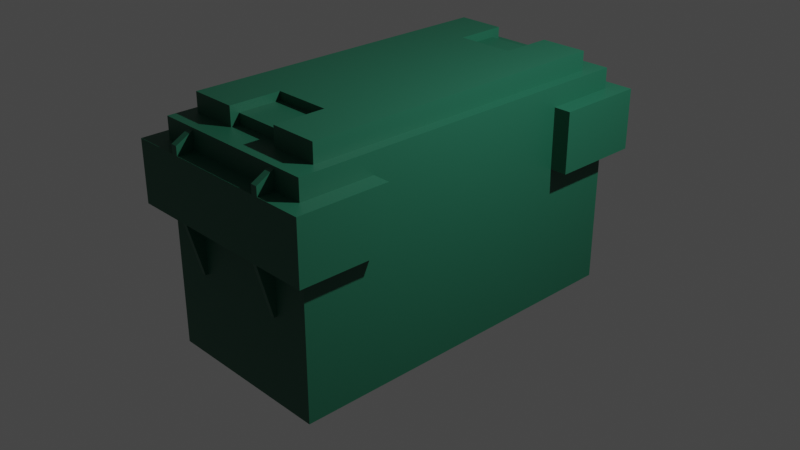 # Source: AmmoBox.blend  (saved by Blender 2.83.19; exported with 4.5.12 LTS)
import bpy
from mathutils import Matrix  # noqa: F401  (used for matrix-valued properties, if any)

bpy.ops.wm.read_factory_settings(use_empty=True)
scene = bpy.context.scene
scene.name = 'Scene'

# ---- collections
col_collection = bpy.data.collections.new('Collection'); scene.collection.children.link(col_collection)

# ---- materials (node trees are filled in below, after node groups)
mat_material_001 = bpy.data.materials.new('Material.001')
mat_material_001.alpha_threshold = 0.0
mat_material_001.use_transparent_shadow = False
mat_material_001.line_color = (0.0, 0.0, 0.0, 1.0)

# ---- node groups
ng_auto_smooth = bpy.data.node_groups.new('Auto Smooth', 'GeometryNodeTree')
_s = ng_auto_smooth.interface.new_socket(name='Geometry', in_out='OUTPUT', socket_type='NodeSocketGeometry')
_s = ng_auto_smooth.interface.new_socket(name='Geometry', in_out='INPUT', socket_type='NodeSocketGeometry')
_s = ng_auto_smooth.interface.new_socket(name='Angle', in_out='INPUT', socket_type='NodeSocketFloat')
_s.subtype = 'ANGLE'
_s.min_value = 0.0
_s.max_value = 3.142
ng_auto_smooth.is_modifier = True
_N = ng_auto_smooth.nodes; _L = ng_auto_smooth.links
n0 = _N.new('NodeGroupOutput'); n0.name = 'Group Output'; n0.location = (480, -100)
n1 = _N.new('NodeGroupInput'); n1.name = 'Group Input'; n1.location = (-420, -300)
n2 = _N.new('NodeGroupInput'); n2.name = 'Group Input.001'; n2.location = (-60, -100)
n3 = _N.new('GeometryNodeSetShadeSmooth'); n3.name = 'Set Shade Smooth'; n3.location = (120, -100)
n3.domain = 'EDGE'
n4 = _N.new('GeometryNodeSetShadeSmooth'); n4.name = 'Set Shade Smooth.001'; n4.location = (300, -100)
n5 = _N.new('GeometryNodeInputMeshEdgeAngle'); n5.name = 'Edge Angle'; n5.location = (-420, -220)
n6 = _N.new('GeometryNodeInputEdgeSmooth'); n6.name = 'Is Edge Smooth'; n6.location = (-60, -160)
n7 = _N.new('GeometryNodeInputShadeSmooth'); n7.name = 'Is Face Smooth'; n7.location = (-240, -340)
n8 = _N.new('FunctionNodeBooleanMath'); n8.name = 'Boolean Math'; n8.location = (-60, -220)
n9 = _N.new('FunctionNodeCompare'); n9.name = 'Compare'; n9.location = (-240, -180)
n9.operation = 'LESS_EQUAL'
_L.new(n5.outputs[0], n9.inputs[0])
_L.new(n4.outputs[0], n0.inputs[0])
_L.new(n1.outputs[1], n9.inputs[1])
_L.new(n9.outputs[0], n8.inputs[0])
_L.new(n7.outputs[0], n8.inputs[1])
_L.new(n2.outputs[0], n3.inputs[0])
_L.new(n6.outputs[0], n3.inputs[1])
_L.new(n3.outputs[0], n4.inputs[0])
_L.new(n8.outputs[0], n3.inputs[2])
n0.is_active_output = True

# ---- material node trees
mat_material_001.use_nodes = True; mat_material_001.node_tree.nodes.clear()
_N = mat_material_001.node_tree.nodes; _L = mat_material_001.node_tree.links
n0 = _N.new('ShaderNodeOutputMaterial'); n0.name = 'Material Output'; n0.location = (300, 300)
n1 = _N.new('ShaderNodeBsdfPrincipled'); n1.name = 'Principled BSDF'; n1.location = (10, 300)
n1.distribution = 'GGX'
n1.subsurface_method = 'BURLEY'
n1.inputs[0].default_value = (0.01214, 0.1149, 0.0657, 1.0)
n1.inputs[3].default_value = 1.45
n1.inputs[27].default_value = (0.0, 0.0, 0.0, 1.0)
n1.inputs[28].default_value = 1.0
_L.new(n1.outputs[0], n0.inputs[0])
n0.is_active_output = True

# ---- world
world_world = bpy.data.worlds.new('World'); scene.world = world_world
world_world.use_nodes = True; world_world.node_tree.nodes.clear()
_N = world_world.node_tree.nodes; _L = world_world.node_tree.links
n0 = _N.new('ShaderNodeOutputWorld'); n0.name = 'World Output'; n0.location = (300, 300)
n1 = _N.new('ShaderNodeBackground'); n1.name = 'Background'; n1.location = (10, 300)
n1.inputs[0].default_value = (0.05088, 0.05088, 0.05088, 1.0)
_L.new(n1.outputs[0], n0.inputs[0])
n0.is_active_output = True
world_world.color = (0.05088, 0.05088, 0.05088)
world_world.use_sun_shadow = False
world_world.sun_shadow_jitter_overblur = 0.0

# ---- cameras
cam_camera = bpy.data.cameras.new('Camera')
cam_camera.clip_end = 100.0
cam_camera.ortho_scale = 7.314

# ---- lights
light_light = bpy.data.lights.new('Light', 'POINT')
light_light.transmission_factor = 0.0
light_light.energy = 1000.0
light_light.shadow_soft_size = 0.1
light_light.shadow_maximum_resolution = 0.006
light_light.use_absolute_resolution = True

# ---- meshes
me_cube_002 = bpy.data.meshes.new('Cube.002')
me_cube_002.from_pydata([(0.875, 0.875, 2.324), (0.875, -0.875, 2.324), (1.0, -1.0, 2.324), (1.0, 1.0, 2.324), (0.875, -0.875, 2.519), (0.875, 0.875, 2.519), (1.0, -0.5741, 2.324), (1.0, 0.5832, 2.324), (0.875, -0.33, 2.324), (0.875, 0.33, 2.324), (0.875, 0.33, 2.519), (0.875, -0.33, 2.519), (0.5974, 0.875, 2.519), (0.5974, -0.875, 2.519), (0.5974, 0.875, 2.324), (0.5974, -0.875, 2.324), (0.5974, 1.0, 2.324), (0.5974, -1.0, 2.324), (0.5974, -0.33, 2.519), (0.5974, 0.33, 2.519), (0.875, -0.33, 2.324), (0.875, 0.33, 2.324), (0.875, 0.33, 2.519), (0.875, -0.33, 2.519), (0.5974, -0.33, 2.519), (0.5974, 0.33, 2.519), (0.8272, -0.33, 2.324), (0.8272, 0.33, 2.324), (0.8272, 0.33, 2.433), (0.8272, -0.33, 2.433), (0.5974, -0.33, 2.433), (0.5974, 0.33, 2.433), (0.0, 0.875, 2.324), (0.0, 0.875, 2.519), (0.0, 1.0, 2.324), (0.0, -1.0, 2.324), (0.0, 0.33, 2.519), (0.0, -0.33, 2.519), (0.0, -0.875, 2.519), (0.0, -0.875, 2.324), (1.0, 1.0, 2.111), (1.0, -1.0, 2.111), (1.0, -0.5741, 2.111), (1.0, 0.5832, 2.111), (0.5974, -1.0, 2.111), (0.5974, 1.0, 2.111), (0.0, 1.0, 2.111), (0.0, -1.0, 2.111), (-0.875, -0.875, 2.324), (-0.875, 0.875, 2.324), (-1.0, 1.0, 2.324), (-1.0, -1.0, 2.324), (-0.875, 0.875, 2.519), (-0.875, -0.875, 2.519), (-1.0, 0.5741, 2.324), (-1.0, -0.5832, 2.324), (-0.875, 0.33, 2.324), (-0.875, -0.33, 2.324), (-0.875, -0.33, 2.519), (-0.875, 0.33, 2.519), (-0.5974, -0.875, 2.519), (-0.5974, 0.875, 2.519), (-0.5974, -0.875, 2.324), (-0.5974, 0.875, 2.324), (-0.5974, -1.0, 2.324), (-0.5974, 1.0, 2.324), (-0.5974, 0.33, 2.519), (-0.5974, -0.33, 2.519), (-0.875, 0.33, 2.324), (-0.875, -0.33, 2.324), (-0.875, -0.33, 2.519), (-0.875, 0.33, 2.519), (-0.5974, 0.33, 2.519), (-0.5974, -0.33, 2.519), (-0.8272, 0.33, 2.324), (-0.8272, -0.33, 2.324), (-0.8272, -0.33, 2.433), (-0.8272, 0.33, 2.433), (-0.5974, 0.33, 2.433), (-0.5974, -0.33, 2.433), (1.352e-07, -0.875, 2.324), (1.352e-07, -0.875, 2.519), (1.545e-07, -1.0, 2.324), (-1.545e-07, 1.0, 2.324), (5.099e-08, -0.33, 2.519), (-5.099e-08, 0.33, 2.519), (-1.352e-07, 0.875, 2.519), (-1.352e-07, 0.875, 2.324), (-1.0, -1.0, 2.111), (-1.0, 1.0, 2.111), (-1.0, 0.5741, 2.111), (-1.0, -0.5832, 2.111), (-0.5974, 1.0, 2.111), (-0.5974, -1.0, 2.111), (1.545e-07, -1.0, 2.111), (-1.545e-07, 1.0, 2.111), (-1.0, -0.5832, 2.3), (-1.092, -0.5832, 2.204), (-1.0, -0.5832, 2.3), (-1.0, 0.5741, 2.3), (-1.092, 0.5741, 2.204), (-1.0, 0.5741, 2.111), (-1.092, 0.5741, 2.111), (-1.092, -0.5832, 2.111), (-1.0, -0.5832, 2.111), (-1.092, -0.659, 2.204), (-1.0, -0.659, 2.3), (-1.0, 0.6499, 2.3), (-1.092, 0.6499, 2.204), (-1.0, 0.6499, 2.111), (-1.092, 0.6499, 2.111), (-1.092, -0.659, 2.111), (-1.0, -0.659, 2.111), (1.0, 1.0, 0.02067), (1.0, -1.0, 0.02067), (1.0, -0.5741, 0.02067), (1.0, 0.5832, 0.02067), (0.5974, -1.0, 0.02067), (0.5974, 1.0, 0.02067), (0.5974, -0.5741, 0.02067), (0.5974, 0.5832, 0.02067), (0.0, -0.5741, 0.02067), (0.0, -1.0, 0.02067), (0.0, 0.5832, 0.02067), (0.0, 1.0, 0.02067), (1.0, 1.0, 2.111), (1.0, -1.0, 2.111), (1.0, -0.5741, 2.111), (1.0, 0.5832, 2.111), (0.5974, -1.0, 2.111), (0.5974, 1.0, 2.111), (0.0, 1.0, 2.111), (0.0, -1.0, 2.111), (1.0, 1.0, 1.478), (1.0, -1.0, 1.478), (1.0, -0.5741, 1.478), (0.5974, 1.0, 1.478), (1.0, 0.5832, 1.478), (0.5974, -1.0, 1.478), (0.0, 1.0, 1.478), (0.0, -1.0, 1.478), (1.092, 0.5832, 1.478), (1.092, 0.5832, 2.111), (1.092, -0.5741, 2.111), (1.092, -1.0, 2.111), (1.092, 1.0, 2.111), (1.092, 1.0, 1.478), (1.092, -1.0, 1.478), (1.092, -0.5741, 1.478), (0.5974, -1.198, 1.478), (0.5974, -1.198, 2.111), (1.0, -1.198, 2.111), (0.5974, 1.198, 2.111), (1.0, 1.198, 2.111), (1.0, 1.198, 1.478), (1.0, -1.198, 1.478), (1.092, 1.198, 1.478), (0.5974, 1.198, 1.478), (1.092, 1.198, 2.111), (1.092, -1.198, 2.111), (1.092, -1.198, 1.478), (1.0, -0.5741, 0.9281), (1.0, 0.5832, 0.9281), (1.015, 0.5832, 0.9281), (1.015, -0.5741, 0.9281), (1.092, 0.5832, 1.478), (1.0, 0.5832, 1.478), (1.0, -0.5741, 1.478), (1.092, -0.5741, 1.478), (1.015, 0.5832, 0.9281), (1.0, 0.5832, 0.9281), (1.0, -0.5741, 0.9281), (1.015, -0.5741, 0.9281), (1.092, 0.5832, 1.478), (1.0, 0.5832, 1.478), (1.0, -0.5741, 1.478), (1.092, -0.5741, 1.478), (1.015, 0.5832, 0.9281), (1.0, 0.5832, 0.9281), (1.0, -0.5741, 0.9281), (1.015, -0.5741, 0.9281), (1.092, 0.5355, 1.478), (1.0, 0.5355, 1.478), (1.0, -0.6218, 1.478), (1.092, -0.6218, 1.478), (1.0, 0.5832, 1.478), (1.0, -0.5741, 0.02067), (1.0, 0.5832, 0.02067), (1.092, 0.5832, 1.478), (1.092, -0.5741, 1.478), (1.092, 0.5832, 1.478), (1.092, 0.5355, 1.478), (1.092, -0.6218, 1.478), (1.0, -0.5741, 2.3), (1.0, 0.5832, 2.3), (1.092, 0.5832, 2.204), (1.092, -0.5741, 2.204), (1.092, 0.5832, 2.204), (1.0, 0.5832, 2.3), (1.0, -0.5741, 2.3), (1.092, -0.5741, 2.204), (1.0, -0.5741, 2.111), (1.092, -0.5741, 2.111), (1.092, 0.5832, 2.111), (1.0, 0.5832, 2.111), (1.0, -0.6499, 2.111), (1.092, -0.6499, 2.111), (1.092, 0.659, 2.111), (1.0, 0.659, 2.111), (1.0, -0.5741, 0.9268), (1.015, -0.5741, 0.9268), (1.0, 0.5832, 0.9268), (1.015, 0.5832, 0.9268), (1.015, 0.5832, 0.9268), (1.092, 0.5832, 1.478), (1.0, 0.5832, 0.9268), (1.0, -0.5741, 1.478), (1.092, -0.5741, 1.478), (1.0, 0.5832, 1.478), (1.0, -0.5741, 0.9268), (1.015, -0.5741, 0.9268), (1.015, 0.5302, 0.9268), (1.092, 0.5302, 1.478), (1.0, 0.5302, 0.9268), (1.0, -0.5211, 1.478), (1.092, -0.5211, 1.478), (1.0, 0.5302, 1.478), (1.0, -0.5211, 0.9268), (1.015, -0.5211, 0.9268), (-1.0, -1.0, 0.02067), (-1.0, 1.0, 0.02067), (-1.0, 0.5741, 0.02067), (-1.0, -0.5832, 0.02067), (-0.5974, 1.0, 0.02067), (-0.5974, -1.0, 0.02067), (-0.5974, 0.5741, 0.02067), (-0.5974, -0.5832, 0.02067), (-8.87e-08, 0.5741, 0.02067), (-1.545e-07, 1.0, 0.02067), (9.011e-08, -0.5832, 0.02067), (1.545e-07, -1.0, 0.02067), (-1.0, -1.0, 2.111), (-1.0, 1.0, 2.111), (-1.0, 0.5741, 2.111), (-1.0, -0.5832, 2.111), (-0.5974, 1.0, 2.111), (-0.5974, -1.0, 2.111), (1.545e-07, -1.0, 2.111), (-1.545e-07, 1.0, 2.111), (-1.0, -1.0, 1.478), (-1.0, 1.0, 1.478), (-1.0, 0.5741, 1.478), (-0.5974, -1.0, 1.478), (-1.0, -0.5832, 1.478), (-0.5974, 1.0, 1.478), (1.545e-07, -1.0, 1.478), (-1.545e-07, 1.0, 1.478), (-1.092, -0.5832, 1.478), (-1.092, -0.5832, 2.111), (-1.092, 0.5741, 2.111), (-1.092, 1.0, 2.111), (-1.092, -1.0, 2.111), (-1.092, -1.0, 1.478), (-1.092, 1.0, 1.478), (-1.092, 0.5741, 1.478), (-0.5974, 1.198, 1.478), (-0.5974, 1.198, 2.111), (-1.0, 1.198, 2.111), (-0.5974, -1.198, 2.111), (-1.0, -1.198, 2.111), (-1.0, -1.198, 1.478), (-1.0, 1.198, 1.478), (-1.092, -1.198, 1.478), (-0.5974, -1.198, 1.478), (-1.092, -1.198, 2.111), (-1.092, 1.198, 2.111), (-1.092, 1.198, 1.478), (-1.0, 0.5741, 0.9281), (-1.0, -0.5832, 0.9281), (-1.015, -0.5832, 0.9281), (-1.015, 0.5741, 0.9281), (-1.092, -0.5832, 1.478), (-1.0, -0.5832, 1.478), (-1.0, 0.5741, 1.478), (-1.092, 0.5741, 1.478), (-1.015, -0.5832, 0.9281), (-1.0, -0.5832, 0.9281), (-1.0, 0.5741, 0.9281), (-1.015, 0.5741, 0.9281), (-1.092, -0.5832, 1.478), (-1.0, -0.5832, 1.478), (-1.0, 0.5741, 1.478), (-1.092, 0.5741, 1.478), (-1.015, -0.5832, 0.9281), (-1.0, -0.5832, 0.9281), (-1.0, 0.5741, 0.9281), (-1.015, 0.5741, 0.9281), (-1.092, -0.5355, 1.478), (-1.0, -0.5355, 1.478), (-1.0, 0.6218, 1.478), (-1.092, 0.6218, 1.478), (-1.0, -0.5832, 1.478), (-1.0, 0.5741, 0.02067), (-1.0, -0.5832, 0.02067), (-1.092, -0.5832, 1.478), (-1.092, 0.5741, 1.478), (-1.092, -0.5832, 1.478), (-1.092, -0.5355, 1.478), (-1.092, 0.6218, 1.478), (-1.0, 0.5741, 2.3), (-1.0, -0.5832, 2.3), (-1.092, -0.5832, 2.204), (-1.092, 0.5741, 2.204), (-1.092, -0.5832, 2.204), (-1.0, -0.5832, 2.3), (-1.0, 0.5741, 2.3), (-1.092, 0.5741, 2.204), (-1.0, 0.5741, 2.111), (-1.092, 0.5741, 2.111), (-1.092, -0.5832, 2.111), (-1.0, -0.5832, 2.111), (-1.0, 0.6499, 2.111), (-1.092, 0.6499, 2.111), (-1.092, -0.659, 2.111), (-1.0, -0.659, 2.111), (-1.0, 0.5741, 0.9268), (-1.015, 0.5741, 0.9268), (-1.0, -0.5832, 0.9268), (-1.015, -0.5832, 0.9268), (-1.015, -0.5832, 0.9268), (-1.092, -0.5832, 1.478), (-1.0, -0.5832, 0.9268), (-1.0, 0.5741, 1.478), (-1.092, 0.5741, 1.478), (-1.0, -0.5832, 1.478), (-1.0, 0.5741, 0.9268), (-1.015, 0.5741, 0.9268), (-1.015, -0.5302, 0.9268), (-1.092, -0.5302, 1.478), (-1.0, -0.5302, 0.9268), (-1.0, 0.5211, 1.478), (-1.092, 0.5211, 1.478), (-1.0, -0.5302, 1.478), (-1.0, 0.5211, 0.9268), (-1.015, 0.5211, 0.9268)], [(161, 164), (171, 161), (169, 177), (173, 165), (172, 180), (171, 179), (173, 181), (175, 183), (174, 182), (184, 176), (186, 187), (188, 191), (192, 189), (128, 204), (203, 142), (127, 201), (199, 193), (197, 195), (200, 196), (202, 143), (198, 194), (203, 207), (202, 206), (205, 201), (208, 204), (277, 280), (287, 277), (285, 293), (289, 281), (288, 296), (287, 295), (289, 297), (291, 299), (290, 298), (300, 292), (302, 303), (304, 307), (308, 305), (315, 309), (313, 311), (316, 312), (314, 310)], [(8, 1, 2, 6), (0, 9, 7, 3), (1, 15, 17, 2), (42, 43, 40, 3, 7, 6, 2, 41), (15, 1, 4, 13), (9, 0, 5, 10), (1, 8, 11, 4), (8, 9, 21, 20), (8, 6, 7, 9), (10, 19, 25, 22), (11, 18, 13, 4), (14, 0, 3, 16), (45, 16, 3, 40), (41, 2, 17, 44), (5, 12, 19, 10), (32, 33, 12, 14), (33, 36, 19, 12), (37, 38, 13, 18), (39, 35, 17, 15), (0, 14, 12, 5), (22, 25, 31, 28), (20, 21, 27, 26), (11, 8, 20, 23), (9, 10, 22, 21), (19, 18, 24, 25), (18, 11, 23, 24), (27, 28, 29, 26), (30, 29, 28, 31), (23, 20, 26, 29), (21, 22, 28, 27), (24, 23, 29, 30), (25, 24, 30, 31), (15, 13, 38, 39), (18, 19, 36, 37), (14, 16, 34, 32), (16, 45, 46, 34), (35, 47, 44, 17), (56, 49, 50, 54), (48, 57, 55, 51), (49, 63, 65, 50), (90, 91, 88, 51, 55, 54, 50, 89), (63, 49, 52, 61), (57, 48, 53, 58), (49, 56, 59, 52), (56, 57, 69, 68), (56, 54, 55, 57), (58, 67, 73, 70), (59, 66, 61, 52), (62, 48, 51, 64), (93, 64, 51, 88), (89, 50, 65, 92), (53, 60, 67, 58), (80, 81, 60, 62), (81, 84, 67, 60), (85, 86, 61, 66), (87, 83, 65, 63), (48, 62, 60, 53), (70, 73, 79, 76), (68, 69, 75, 74), (59, 56, 68, 71), (57, 58, 70, 69), (67, 66, 72, 73), (66, 59, 71, 72), (75, 76, 77, 74), (78, 77, 76, 79), (71, 68, 74, 77), (69, 70, 76, 75), (72, 71, 77, 78), (73, 72, 78, 79), (63, 61, 86, 87), (66, 67, 84, 85), (62, 64, 82, 80), (64, 93, 94, 82), (83, 95, 92, 65), (97, 103, 111, 105), (91, 96, 98, 104), (111, 112, 106, 105), (109, 110, 108, 107), (98, 97, 105, 106), (102, 100, 108, 110), (104, 98, 106, 112), (100, 99, 107, 108), (101, 99, 100, 102), (103, 97, 98, 104), (135, 115, 116, 137), (115, 119, 120, 116), (118, 113, 116, 120), (119, 115, 114, 117), (121, 123, 120, 119), (140, 122, 117, 138), (136, 118, 124, 139), (118, 120, 123, 124), (119, 117, 122, 121), (145, 146, 156, 158), (146, 133, 154, 156), (126, 129, 150, 151), (113, 133, 137, 116), (115, 135, 134, 114), (118, 136, 133, 113), (114, 134, 138, 117), (130, 136, 139, 131), (132, 140, 138, 129), (137, 133, 146, 141), (148, 141, 146, 145, 142, 143, 144, 147), (134, 135, 148, 147), (128, 127, 126, 144, 143, 142, 145, 125), (135, 137, 141, 148), (134, 147, 160, 155), (155, 151, 150, 149), (157, 152, 153, 154), (154, 153, 158, 156), (151, 155, 160, 159), (129, 138, 149, 150), (144, 126, 151, 159), (130, 125, 153, 152), (136, 130, 152, 157), (147, 144, 159, 160), (125, 145, 158, 153), (133, 136, 157, 154), (138, 134, 155, 149), (163, 141, 165, 169), (135, 148, 168, 167), (165, 166, 185, 190), (211, 212, 213, 215), (162, 163, 169, 170), (137, 162, 170, 166), (148, 164, 172, 168), (141, 137, 166, 165), (166, 170, 178, 174), (190, 185, 218, 214), (167, 168, 176, 175), (220, 219, 227, 228), (219, 216, 224, 227), (209, 175, 216, 219), (210, 209, 219, 220), (175, 176, 217, 216), (212, 190, 214, 213), (176, 210, 220, 217), (185, 211, 215, 218), (224, 225, 228, 227), (222, 226, 223, 221), (216, 217, 225, 224), (213, 214, 222, 221), (217, 220, 228, 225), (218, 215, 223, 226), (214, 218, 226, 222), (215, 213, 221, 223), (213, 169, 170, 215, 218, 214), (216, 161, 135, 219, 220, 217), (251, 231, 232, 253), (231, 235, 236, 232), (234, 229, 232, 236), (235, 231, 230, 233), (237, 239, 236, 235), (256, 238, 233, 254), (252, 234, 240, 255), (234, 236, 239, 240), (235, 233, 238, 237), (261, 262, 272, 274), (262, 249, 270, 272), (317, 318, 322, 321), (242, 245, 266, 267), (244, 243, 259, 258), (229, 249, 253, 232), (231, 251, 250, 230), (234, 252, 249, 229), (230, 250, 254, 233), (246, 252, 255, 247), (248, 256, 254, 245), (253, 249, 262, 257), (264, 259, 260, 263), (262, 261, 258, 257), (259, 264, 257, 258), (250, 251, 264, 263), (243, 242, 260, 259), (251, 253, 257, 264), (250, 263, 276, 271), (241, 244, 258, 261), (271, 267, 266, 265), (273, 268, 269, 270), (270, 269, 274, 272), (267, 271, 276, 275), (245, 254, 265, 266), (260, 242, 267, 275), (246, 241, 269, 268), (252, 246, 268, 273), (263, 260, 275, 276), (241, 261, 274, 269), (249, 252, 273, 270), (254, 250, 271, 265), (279, 257, 281, 285), (251, 264, 284, 283), (281, 282, 301, 306), (327, 328, 329, 331), (278, 279, 285, 286), (253, 278, 286, 282), (264, 280, 288, 284), (257, 253, 282, 281), (282, 286, 294, 290), (306, 301, 334, 330), (283, 284, 292, 291), (258, 244, 320, 319), (243, 259, 318, 317), (319, 320, 324, 323), (336, 335, 343, 344), (335, 332, 340, 343), (325, 291, 332, 335), (326, 325, 335, 336), (291, 292, 333, 332), (328, 306, 330, 329), (292, 326, 336, 333), (301, 327, 331, 334), (340, 341, 344, 343), (338, 342, 339, 337), (332, 333, 341, 340), (329, 330, 338, 337), (333, 336, 344, 341), (334, 331, 339, 342), (330, 334, 342, 338), (331, 329, 337, 339), (329, 285, 286, 331, 334, 330), (332, 277, 251, 335, 336, 333)])
_uv = me_cube_002.uv_layers.new(name='UVMap')
_uv.uv.foreach_set('vector', [0.6406, 0.6663, 0.6406, 0.7344, 0.625, 0.75, 0.625, 0.6663, 0.6406, 0.5156, 0.6406, 0.5837, 0.625, 0.5837, 0.625, 0.5, 0.6406, 0.7344, 0.6753, 0.7344, 0.6753, 0.75, 0.625, 0.75, 0.5889, 0.6663, 0.5889, 0.5837, 0.5889, 0.5, 0.625, 0.5, 0.625, 0.5837, 0.625, 0.6663, 0.625, 0.75, 0.5889, 0.75, 0.6753, 0.7344, 0.6406, 0.7344, 0.6406, 0.7344, 0.6753, 0.7344, 0.6406, 0.5837, 0.6406, 0.5156, 0.6406, 0.5156, 0.6406, 0.5837, 0.6406, 0.7344, 0.6406, 0.6663, 0.6406, 0.6663, 0.6406, 0.7344, 0.6406, 0.6663, 0.6406, 0.5837, 0.6406, 0.5837, 0.6406, 0.6663, 0.6406, 0.6663, 0.625, 0.6663, 0.625, 0.5837, 0.6406, 0.5837, 0.6406, 0.5837, 0.6753, 0.5837, 0.6753, 0.5837, 0.6406, 0.5837, 0.6406, 0.6663, 0.6753, 0.6663, 0.6753, 0.7344, 0.6406, 0.7344, 0.6753, 0.5156, 0.6406, 0.5156, 0.625, 0.5, 0.6753, 0.5, 0.5889, 0.4497, 0.625, 0.4497, 0.625, 0.5, 0.5889, 0.5, 0.5889, 0.75, 0.625, 0.75, 0.625, 0.8003, 0.5889, 0.8003, 0.6406, 0.5156, 0.6753, 0.5156, 0.6753, 0.5837, 0.6406, 0.5837, 0.75, 0.5156, 0.75, 0.5156, 0.6753, 0.5156, 0.6753, 0.5156, 0.75, 0.5156, 0.75, 0.5837, 0.6753, 0.5837, 0.6753, 0.5156, 0.75, 0.6663, 0.75, 0.7344, 0.6753, 0.7344, 0.6753, 0.6663, 0.75, 0.7344, 0.75, 0.75, 0.6753, 0.75, 0.6753, 0.7344, 0.6406, 0.5156, 0.6753, 0.5156, 0.6753, 0.5156, 0.6406, 0.5156, 0.6406, 0.5837, 0.6753, 0.5837, 0.6753, 0.5837, 0.6406, 0.5837, 0.6406, 0.6663, 0.6406, 0.5837, 0.6406, 0.5837, 0.6406, 0.6663, 0.6406, 0.6663, 0.6406, 0.6663, 0.6406, 0.6663, 0.6406, 0.6663, 0.6406, 0.5837, 0.6406, 0.5837, 0.6406, 0.5837, 0.6406, 0.5837, 0.6753, 0.5837, 0.6753, 0.6663, 0.6753, 0.6663, 0.6753, 0.5837, 0.6753, 0.6663, 0.6406, 0.6663, 0.6406, 0.6663, 0.6753, 0.6663, 0.6406, 0.5837, 0.6406, 0.5837, 0.6406, 0.6663, 0.6406, 0.6663, 0.6753, 0.6663, 0.6406, 0.6663, 0.6406, 0.5837, 0.6753, 0.5837, 0.6406, 0.6663, 0.6406, 0.6663, 0.6406, 0.6663, 0.6406, 0.6663, 0.6406, 0.5837, 0.6406, 0.5837, 0.6406, 0.5837, 0.6406, 0.5837, 0.6753, 0.6663, 0.6406, 0.6663, 0.6406, 0.6663, 0.6753, 0.6663, 0.6753, 0.5837, 0.6753, 0.6663, 0.6753, 0.6663, 0.6753, 0.5837, 0.6753, 0.7344, 0.6753, 0.7344, 0.75, 0.7344, 0.75, 0.7344, 0.6753, 0.6663, 0.6753, 0.5837, 0.75, 0.5837, 0.75, 0.6663, 0.6753, 0.5156, 0.6753, 0.5, 0.75, 0.5, 0.75, 0.5156, 0.625, 0.4497, 0.5889, 0.4497, 0.5889, 0.375, 0.625, 0.375, 0.625, 0.875, 0.5889, 0.875, 0.5889, 0.8003, 0.625, 0.8003, 0.6406, 0.6663, 0.6406, 0.7344, 0.625, 0.75, 0.625, 0.6663, 0.6406, 0.5156, 0.6406, 0.5837, 0.625, 0.5837, 0.625, 0.5, 0.6406, 0.7344, 0.6753, 0.7344, 0.6753, 0.75, 0.625, 0.75, 0.5889, 0.6663, 0.5889, 0.5837, 0.5889, 0.5, 0.625, 0.5, 0.625, 0.5837, 0.625, 0.6663, 0.625, 0.75, 0.5889, 0.75, 0.6753, 0.7344, 0.6406, 0.7344, 0.6406, 0.7344, 0.6753, 0.7344, 0.6406, 0.5837, 0.6406, 0.5156, 0.6406, 0.5156, 0.6406, 0.5837, 0.6406, 0.7344, 0.6406, 0.6663, 0.6406, 0.6663, 0.6406, 0.7344, 0.6406, 0.6663, 0.6406, 0.5837, 0.6406, 0.5837, 0.6406, 0.6663, 0.6406, 0.6663, 0.625, 0.6663, 0.625, 0.5837, 0.6406, 0.5837, 0.6406, 0.5837, 0.6753, 0.5837, 0.6753, 0.5837, 0.6406, 0.5837, 0.6406, 0.6663, 0.6753, 0.6663, 0.6753, 0.7344, 0.6406, 0.7344, 0.6753, 0.5156, 0.6406, 0.5156, 0.625, 0.5, 0.6753, 0.5, 0.5889, 0.4497, 0.625, 0.4497, 0.625, 0.5, 0.5889, 0.5, 0.5889, 0.75, 0.625, 0.75, 0.625, 0.8003, 0.5889, 0.8003, 0.6406, 0.5156, 0.6753, 0.5156, 0.6753, 0.5837, 0.6406, 0.5837, 0.75, 0.5156, 0.75, 0.5156, 0.6753, 0.5156, 0.6753, 0.5156, 0.75, 0.5156, 0.75, 0.5837, 0.6753, 0.5837, 0.6753, 0.5156, 0.75, 0.6663, 0.75, 0.7344, 0.6753, 0.7344, 0.6753, 0.6663, 0.75, 0.7344, 0.75, 0.75, 0.6753, 0.75, 0.6753, 0.7344, 0.6406, 0.5156, 0.6753, 0.5156, 0.6753, 0.5156, 0.6406, 0.5156, 0.6406, 0.5837, 0.6753, 0.5837, 0.6753, 0.5837, 0.6406, 0.5837, 0.6406, 0.6663, 0.6406, 0.5837, 0.6406, 0.5837, 0.6406, 0.6663, 0.6406, 0.6663, 0.6406, 0.6663, 0.6406, 0.6663, 0.6406, 0.6663, 0.6406, 0.5837, 0.6406, 0.5837, 0.6406, 0.5837, 0.6406, 0.5837, 0.6753, 0.5837, 0.6753, 0.6663, 0.6753, 0.6663, 0.6753, 0.5837, 0.6753, 0.6663, 0.6406, 0.6663, 0.6406, 0.6663, 0.6753, 0.6663, 0.6406, 0.5837, 0.6406, 0.5837, 0.6406, 0.6663, 0.6406, 0.6663, 0.6753, 0.6663, 0.6406, 0.6663, 0.6406, 0.5837, 0.6753, 0.5837, 0.6406, 0.6663, 0.6406, 0.6663, 0.6406, 0.6663, 0.6406, 0.6663, 0.6406, 0.5837, 0.6406, 0.5837, 0.6406, 0.5837, 0.6406, 0.5837, 0.6753, 0.6663, 0.6406, 0.6663, 0.6406, 0.6663, 0.6753, 0.6663, 0.6753, 0.5837, 0.6753, 0.6663, 0.6753, 0.6663, 0.6753, 0.5837, 0.6753, 0.7344, 0.6753, 0.7344, 0.75, 0.7344, 0.75, 0.7344, 0.6753, 0.6663, 0.6753, 0.5837, 0.75, 0.5837, 0.75, 0.6663, 0.6753, 0.5156, 0.6753, 0.5, 0.75, 0.5, 0.75, 0.5156, 0.625, 0.4497, 0.5889, 0.4497, 0.5889, 0.375, 0.625, 0.375, 0.625, 0.875, 0.5889, 0.875, 0.5889, 0.8003, 0.625, 0.8003, 0.0, 0.0, 0.0, 0.0, 0.0, 0.0, 0.0, 0.0, 0.0, 0.0, 0.0, 0.0, 0.0, 0.0, 0.0, 0.0, 0.5889, 0.5837, 0.5889, 0.5837, 0.5889, 0.5837, 0.5889, 0.5837, 0.5889, 0.6663, 0.5889, 0.6663, 0.5889, 0.6663, 0.5889, 0.6663, 0.0, 0.0, 0.0, 0.0, 0.0, 0.0, 0.0, 0.0, 0.0, 0.0, 0.0, 0.0, 0.0, 0.0, 0.0, 0.0, 0.0, 0.0, 0.0, 0.0, 0.0, 0.0, 0.0, 0.0, 0.0, 0.0, 0.0, 0.0, 0.0, 0.0, 0.0, 0.0, 0.0, 0.0, 0.0, 0.0, 0.0, 0.0, 0.0, 0.0, 0.0, 0.0, 0.0, 0.0, 0.0, 0.0, 0.0, 0.0, 0.511, 0.6663, 0.375, 0.6663, 0.375, 0.5837, 0.511, 0.5837, 0.375, 0.6663, 0.3247, 0.6663, 0.3247, 0.5837, 0.375, 0.5837, 0.3247, 0.5, 0.375, 0.5, 0.375, 0.5837, 0.3247, 0.5837, 0.3247, 0.6663, 0.375, 0.6663, 0.375, 0.75, 0.3247, 0.75, 0.25, 0.6663, 0.25, 0.5837, 0.3247, 0.5837, 0.3247, 0.6663, 0.511, 0.875, 0.375, 0.875, 0.375, 0.8003, 0.511, 0.8003, 0.511, 0.4497, 0.375, 0.4497, 0.375, 0.375, 0.511, 0.375, 0.3247, 0.5, 0.3247, 0.5837, 0.25, 0.5837, 0.25, 0.5, 0.3247, 0.6663, 0.3247, 0.75, 0.25, 0.75, 0.25, 0.6663, 0.5889, 0.5, 0.511, 0.5, 0.511, 0.5, 0.5889, 0.5, 0.511, 0.5, 0.511, 0.5, 0.511, 0.5, 0.511, 0.5, 0.5889, 0.75, 0.5889, 0.8003, 0.5889, 0.8003, 0.5889, 0.75, 0.375, 0.5, 0.511, 0.5, 0.511, 0.5837, 0.375, 0.5837, 0.375, 0.6663, 0.511, 0.6663, 0.511, 0.75, 0.375, 0.75, 0.375, 0.4497, 0.511, 0.4497, 0.511, 0.5, 0.375, 0.5, 0.375, 0.75, 0.511, 0.75, 0.511, 0.8003, 0.375, 0.8003, 0.5889, 0.4497, 0.511, 0.4497, 0.511, 0.375, 0.5889, 0.375, 0.5889, 0.875, 0.511, 0.875, 0.511, 0.8003, 0.5889, 0.8003, 0.511, 0.5837, 0.511, 0.5, 0.511, 0.5, 0.511, 0.5837, 0.511, 0.6663, 0.511, 0.5837, 0.511, 0.5, 0.5889, 0.5, 0.5889, 0.5837, 0.5889, 0.6663, 0.5889, 0.75, 0.511, 0.75, 0.511, 0.75, 0.511, 0.6663, 0.511, 0.6663, 0.511, 0.75, 0.5889, 0.5837, 0.5889, 0.6663, 0.5889, 0.75, 0.5889, 0.75, 0.5889, 0.6663, 0.5889, 0.5837, 0.5889, 0.5, 0.5889, 0.5, 0.511, 0.6663, 0.511, 0.5837, 0.511, 0.5837, 0.511, 0.6663, 0.511, 0.75, 0.511, 0.75, 0.511, 0.75, 0.511, 0.75, 0.511, 0.75, 0.5889, 0.75, 0.5889, 0.8003, 0.511, 0.8003, 0.511, 0.4497, 0.5889, 0.4497, 0.5889, 0.5, 0.511, 0.5, 0.511, 0.5, 0.5889, 0.5, 0.5889, 0.5, 0.511, 0.5, 0.5889, 0.75, 0.511, 0.75, 0.511, 0.75, 0.5889, 0.75, 0.5889, 0.8003, 0.511, 0.8003, 0.511, 0.8003, 0.5889, 0.8003, 0.5889, 0.75, 0.5889, 0.75, 0.5889, 0.75, 0.5889, 0.75, 0.5889, 0.4497, 0.5889, 0.5, 0.5889, 0.5, 0.5889, 0.4497, 0.511, 0.4497, 0.5889, 0.4497, 0.5889, 0.4497, 0.511, 0.4497, 0.511, 0.75, 0.5889, 0.75, 0.5889, 0.75, 0.511, 0.75, 0.5889, 0.5, 0.5889, 0.5, 0.5889, 0.5, 0.5889, 0.5, 0.511, 0.5, 0.511, 0.4497, 0.511, 0.4497, 0.511, 0.5, 0.511, 0.8003, 0.511, 0.75, 0.511, 0.75, 0.511, 0.8003, 0.0, 0.0, 0.0, 0.0, 0.0, 0.0, 0.0, 0.0, 0.511, 0.6663, 0.511, 0.6663, 0.511, 0.6663, 0.511, 0.6663, 0.511, 0.5837, 0.511, 0.5837, 0.511, 0.5837, 0.511, 0.5837, 0.0, 0.0, 0.0, 0.0, 0.0, 0.0, 0.0, 0.0, 0.0, 0.0, 0.0, 0.0, 0.0, 0.0, 0.0, 0.0, 0.0, 0.0, 0.0, 0.0, 0.0, 0.0, 0.0, 0.0, 0.0, 0.0, 0.0, 0.0, 0.0, 0.0, 0.0, 0.0, 0.511, 0.5837, 0.511, 0.5837, 0.511, 0.5837, 0.511, 0.5837, 0.0, 0.0, 0.0, 0.0, 0.0, 0.0, 0.0, 0.0, 0.511, 0.5837, 0.511, 0.5837, 0.511, 0.5837, 0.511, 0.5837, 0.511, 0.6663, 0.511, 0.6663, 0.511, 0.6663, 0.511, 0.6663, 0.0, 0.0, 0.0, 0.0, 0.0, 0.0, 0.0, 0.0, 0.0, 0.0, 0.0, 0.0, 0.0, 0.0, 0.0, 0.0, 0.0, 0.0, 0.0, 0.0, 0.0, 0.0, 0.0, 0.0, 0.0, 0.0, 0.0, 0.0, 0.0, 0.0, 0.0, 0.0, 0.511, 0.6663, 0.511, 0.6663, 0.511, 0.6663, 0.511, 0.6663, 0.0, 0.0, 0.0, 0.0, 0.0, 0.0, 0.0, 0.0, 0.0, 0.0, 0.0, 0.0, 0.0, 0.0, 0.0, 0.0, 0.0, 0.0, 0.0, 0.0, 0.0, 0.0, 0.0, 0.0, 0.511, 0.6663, 0.511, 0.6663, 0.511, 0.6663, 0.511, 0.6663, 0.511, 0.5837, 0.511, 0.5837, 0.511, 0.5837, 0.511, 0.5837, 0.511, 0.6663, 0.511, 0.6663, 0.511, 0.6663, 0.511, 0.6663, 0.0, 0.0, 0.0, 0.0, 0.0, 0.0, 0.0, 0.0, 0.0, 0.0, 0.0, 0.0, 0.0, 0.0, 0.0, 0.0, 0.0, 0.0, 0.0, 0.0, 0.0, 0.0, 0.0, 0.0, 0.511, 0.5837, 0.511, 0.5837, 0.511, 0.5837, 0.511, 0.5837, 0.0, 0.0, 0.0, 0.0, 0.0, 0.0, 0.0, 0.0, 0.0, 0.0, 0.0, 0.0, 0.0, 0.0, 0.0, 0.0, 0.0, 0.0, 0.0, 0.0, 0.0, 0.0, 0.0, 0.0, 0.0, 0.0, 0.0, 0.0, 0.0, 0.0, 0.0, 0.0, 0.511, 0.6663, 0.375, 0.6663, 0.375, 0.5837, 0.511, 0.5837, 0.375, 0.6663, 0.3247, 0.6663, 0.3247, 0.5837, 0.375, 0.5837, 0.3247, 0.5, 0.375, 0.5, 0.375, 0.5837, 0.3247, 0.5837, 0.3247, 0.6663, 0.375, 0.6663, 0.375, 0.75, 0.3247, 0.75, 0.25, 0.6663, 0.25, 0.5837, 0.3247, 0.5837, 0.3247, 0.6663, 0.511, 0.875, 0.375, 0.875, 0.375, 0.8003, 0.511, 0.8003, 0.511, 0.4497, 0.375, 0.4497, 0.375, 0.375, 0.511, 0.375, 0.3247, 0.5, 0.3247, 0.5837, 0.25, 0.5837, 0.25, 0.5, 0.3247, 0.6663, 0.3247, 0.75, 0.25, 0.75, 0.25, 0.6663, 0.5889, 0.5, 0.511, 0.5, 0.511, 0.5, 0.5889, 0.5, 0.511, 0.5, 0.511, 0.5, 0.511, 0.5, 0.511, 0.5, 0.5889, 0.6663, 0.5889, 0.6663, 0.5889, 0.6663, 0.5889, 0.6663, 0.5889, 0.75, 0.5889, 0.8003, 0.5889, 0.8003, 0.5889, 0.75, 0.5889, 0.5837, 0.5889, 0.6663, 0.5889, 0.6663, 0.5889, 0.5837, 0.375, 0.5, 0.511, 0.5, 0.511, 0.5837, 0.375, 0.5837, 0.375, 0.6663, 0.511, 0.6663, 0.511, 0.75, 0.375, 0.75, 0.375, 0.4497, 0.511, 0.4497, 0.511, 0.5, 0.375, 0.5, 0.375, 0.75, 0.511, 0.75, 0.511, 0.8003, 0.375, 0.8003, 0.5889, 0.4497, 0.511, 0.4497, 0.511, 0.375, 0.5889, 0.375, 0.5889, 0.875, 0.511, 0.875, 0.511, 0.8003, 0.5889, 0.8003, 0.511, 0.5837, 0.511, 0.5, 0.511, 0.5, 0.511, 0.5837, 0.511, 0.6663, 0.5889, 0.6663, 0.5889, 0.75, 0.511, 0.75, 0.511, 0.5, 0.5889, 0.5, 0.5889, 0.5837, 0.511, 0.5837, 0.5889, 0.6663, 0.511, 0.6663, 0.511, 0.5837, 0.5889, 0.5837, 0.511, 0.75, 0.511, 0.6663, 0.511, 0.6663, 0.511, 0.75, 0.5889, 0.6663, 0.5889, 0.75, 0.5889, 0.75, 0.5889, 0.6663, 0.511, 0.6663, 0.511, 0.5837, 0.511, 0.5837, 0.511, 0.6663, 0.511, 0.75, 0.511, 0.75, 0.511, 0.75, 0.511, 0.75, 0.5889, 0.5, 0.5889, 0.5837, 0.5889, 0.5837, 0.5889, 0.5, 0.511, 0.75, 0.5889, 0.75, 0.5889, 0.8003, 0.511, 0.8003, 0.511, 0.4497, 0.5889, 0.4497, 0.5889, 0.5, 0.511, 0.5, 0.511, 0.5, 0.5889, 0.5, 0.5889, 0.5, 0.511, 0.5, 0.5889, 0.75, 0.511, 0.75, 0.511, 0.75, 0.5889, 0.75, 0.5889, 0.8003, 0.511, 0.8003, 0.511, 0.8003, 0.5889, 0.8003, 0.5889, 0.75, 0.5889, 0.75, 0.5889, 0.75, 0.5889, 0.75, 0.5889, 0.4497, 0.5889, 0.5, 0.5889, 0.5, 0.5889, 0.4497, 0.511, 0.4497, 0.5889, 0.4497, 0.5889, 0.4497, 0.511, 0.4497, 0.511, 0.75, 0.5889, 0.75, 0.5889, 0.75, 0.511, 0.75, 0.5889, 0.5, 0.5889, 0.5, 0.5889, 0.5, 0.5889, 0.5, 0.511, 0.5, 0.511, 0.4497, 0.511, 0.4497, 0.511, 0.5, 0.511, 0.8003, 0.511, 0.75, 0.511, 0.75, 0.511, 0.8003, 0.0, 0.0, 0.0, 0.0, 0.0, 0.0, 0.0, 0.0, 0.511, 0.6663, 0.511, 0.6663, 0.511, 0.6663, 0.511, 0.6663, 0.511, 0.5837, 0.511, 0.5837, 0.511, 0.5837, 0.511, 0.5837, 0.0, 0.0, 0.0, 0.0, 0.0, 0.0, 0.0, 0.0, 0.0, 0.0, 0.0, 0.0, 0.0, 0.0, 0.0, 0.0, 0.0, 0.0, 0.0, 0.0, 0.0, 0.0, 0.0, 0.0, 0.0, 0.0, 0.0, 0.0, 0.0, 0.0, 0.0, 0.0, 0.511, 0.5837, 0.511, 0.5837, 0.511, 0.5837, 0.511, 0.5837, 0.0, 0.0, 0.0, 0.0, 0.0, 0.0, 0.0, 0.0, 0.511, 0.5837, 0.511, 0.5837, 0.511, 0.5837, 0.511, 0.5837, 0.511, 0.6663, 0.511, 0.6663, 0.511, 0.6663, 0.511, 0.6663, 0.5889, 0.5837, 0.5889, 0.5837, 0.5889, 0.5837, 0.5889, 0.5837, 0.5889, 0.6663, 0.5889, 0.6663, 0.5889, 0.6663, 0.5889, 0.6663, 0.5889, 0.5837, 0.5889, 0.5837, 0.5889, 0.5837, 0.5889, 0.5837, 0.0, 0.0, 0.0, 0.0, 0.0, 0.0, 0.0, 0.0, 0.0, 0.0, 0.0, 0.0, 0.0, 0.0, 0.0, 0.0, 0.0, 0.0, 0.0, 0.0, 0.0, 0.0, 0.0, 0.0, 0.0, 0.0, 0.0, 0.0, 0.0, 0.0, 0.0, 0.0, 0.511, 0.6663, 0.511, 0.6663, 0.511, 0.6663, 0.511, 0.6663, 0.0, 0.0, 0.0, 0.0, 0.0, 0.0, 0.0, 0.0, 0.0, 0.0, 0.0, 0.0, 0.0, 0.0, 0.0, 0.0, 0.0, 0.0, 0.0, 0.0, 0.0, 0.0, 0.0, 0.0, 0.511, 0.6663, 0.511, 0.6663, 0.511, 0.6663, 0.511, 0.6663, 0.511, 0.5837, 0.511, 0.5837, 0.511, 0.5837, 0.511, 0.5837, 0.511, 0.6663, 0.511, 0.6663, 0.511, 0.6663, 0.511, 0.6663, 0.0, 0.0, 0.0, 0.0, 0.0, 0.0, 0.0, 0.0, 0.0, 0.0, 0.0, 0.0, 0.0, 0.0, 0.0, 0.0, 0.0, 0.0, 0.0, 0.0, 0.0, 0.0, 0.0, 0.0, 0.511, 0.5837, 0.511, 0.5837, 0.511, 0.5837, 0.511, 0.5837, 0.0, 0.0, 0.0, 0.0, 0.0, 0.0, 0.0, 0.0, 0.0, 0.0, 0.0, 0.0, 0.0, 0.0, 0.0, 0.0, 0.0, 0.0, 0.0, 0.0, 0.0, 0.0, 0.0, 0.0, 0.0, 0.0, 0.0, 0.0, 0.0, 0.0, 0.0, 0.0])
me_cube_002.materials.append(mat_material_001)
me_cube_002.use_remesh_preserve_volume = False
me_cube_002.use_remesh_preserve_attributes = False
me_cube_002.use_mirror_vertex_groups = False
me_cube_002.update()

# ---- objects
ob_light = bpy.data.objects.new('Light', light_light)
ob_camera = bpy.data.objects.new('Camera', cam_camera)
ob_cube_001 = bpy.data.objects.new('Cube.001', me_cube_002)
ob_empty = bpy.data.objects.new('Empty', None)

# ---- transforms, parenting, visibility, modifiers, constraints
ob_light.location = (4.076, 1.005, 5.904)
ob_light.rotation_euler = (0.6503, 0.05522, 1.866)
ob_light.lock_rotations_4d = False
ob_light.empty_display_type = 'ARROWS'
ob_light.color = (0.0, 0.0, 0.0, 0.0)
ob_light.lineart.crease_threshold = 0.0
ob_camera.location = (7.062, -6.654, 5.768)
ob_camera.rotation_euler = (1.109, 0.0, 0.8149)
ob_camera.lock_rotations_4d = False
ob_camera.empty_display_type = 'ARROWS'
ob_camera.color = (0.0, 0.0, 0.0, 0.0)
ob_camera.display_type = 'WIRE'
ob_camera.lineart.crease_threshold = 0.0
ob_cube_001.location = (0.0, 0.0, 0.0)
ob_cube_001.rotation_euler = (0.0, -0.0, 1.571)
ob_cube_001.scale = (1.915, 0.908, 1.0)
ob_cube_001.lock_rotations_4d = False
ob_cube_001.empty_display_type = 'ARROWS'
ob_cube_001.lineart.crease_threshold = 0.0
_m = ob_cube_001.modifiers.new('Auto Smooth', 'NODES')
_m.node_group = ng_auto_smooth
_gi = [s.identifier for s in ng_auto_smooth.interface.items_tree if s.item_type == 'SOCKET' and s.in_out == 'INPUT']
_m[_gi[1]] = 3.142  # Angle
ob_empty.location = (0.939, 0.5035, 1.293)
ob_empty.rotation_euler = (1.571, -0.0, 1.571)
ob_empty.empty_display_type = 'IMAGE'
ob_empty.empty_display_size = 1.828
ob_empty.empty_image_offset = (-1.367, -0.5)
ob_empty.lineart.crease_threshold = 0.0

# ---- collection membership
col_collection.objects.link(ob_light)
col_collection.objects.link(ob_camera)
col_collection.objects.link(ob_cube_001)
col_collection.objects.link(ob_empty)

# ---- scene / render settings (as saved in the file)
scene.camera = ob_camera
scene.frame_start = 1; scene.frame_end = 250; scene.frame_set(1)
scene.render.engine = 'BLENDER_EEVEE_NEXT'
scene.cycles.use_denoising = False
scene.cycles.samples = 128
scene.cycles.sampling_pattern = 'TABULATED_SOBOL'
scene.cycles.use_adaptive_sampling = False
scene.cycles.use_light_tree = False
scene.view_settings.view_transform = 'Filmic'
bpy.context.view_layer.update()
